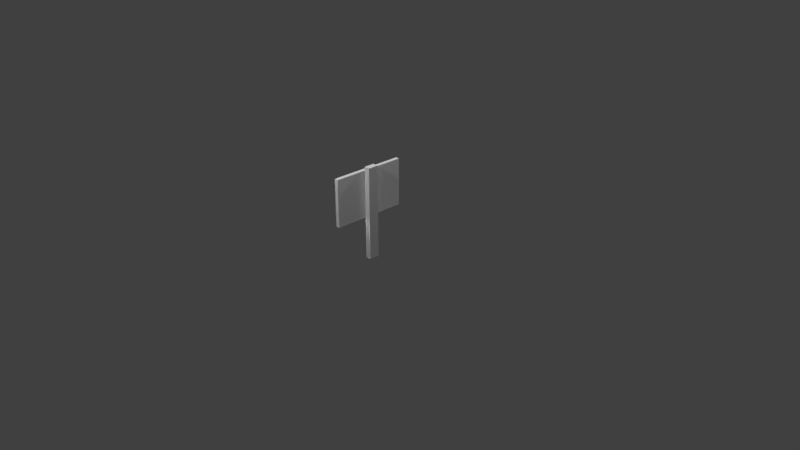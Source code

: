 # Source: Sign.blend  (saved by Blender 2.79.0; exported with 4.5.12 LTS)
import bpy
from mathutils import Matrix  # noqa: F401  (used for matrix-valued properties, if any)

bpy.ops.wm.read_factory_settings(use_empty=True)
scene = bpy.context.scene
scene.name = 'Scene'

# ---- collections
col_collection_1 = bpy.data.collections.new('Collection 1'); scene.collection.children.link(col_collection_1)

# ---- materials (node trees are filled in below, after node groups)
mat_material = bpy.data.materials.new('Material')
mat_material.alpha_threshold = 0.0
mat_material.use_transparent_shadow = False
mat_material.roughness = 0.5
mat_material.line_color = (0.0, 0.0, 0.0, 1.0)

# ---- material node trees

# ---- world
world_world = bpy.data.worlds.new('World'); scene.world = world_world
world_world.color = (0.05088, 0.05088, 0.05088)
world_world.use_sun_shadow = False
world_world.sun_shadow_jitter_overblur = 0.0
world_world.cycles.sampling_method = 'MANUAL'

# ---- cameras
cam_camera = bpy.data.cameras.new('Camera')
cam_camera.clip_end = 100.0
cam_camera.lens = 35.0
cam_camera.sensor_width = 32.0
cam_camera.sensor_height = 18.0
cam_camera.ortho_scale = 7.314
cam_camera.dof.focus_distance = 0.0
cam_camera.dof.aperture_fstop = 128.0

# ---- lights
light_lamp = bpy.data.lights.new('Lamp', 'POINT')
light_lamp.transmission_factor = 0.0
light_lamp.cutoff_distance = 30.0
light_lamp.energy = 100.0
light_lamp.shadow_buffer_clip_start = 1.001
light_lamp.shadow_soft_size = 0.1
light_lamp.shadow_maximum_resolution = 0.006
light_lamp.use_absolute_resolution = True
light_lamp_001 = bpy.data.lights.new('Lamp.001', 'POINT')
light_lamp_001.transmission_factor = 0.0
light_lamp_001.cutoff_distance = 30.0
light_lamp_001.energy = 100.0
light_lamp_001.shadow_buffer_clip_start = 1.001
light_lamp_001.shadow_soft_size = 0.1
light_lamp_001.shadow_maximum_resolution = 0.006
light_lamp_001.use_absolute_resolution = True
light_lamp_002 = bpy.data.lights.new('Lamp.002', 'POINT')
light_lamp_002.transmission_factor = 0.0
light_lamp_002.cutoff_distance = 30.0
light_lamp_002.energy = 100.0
light_lamp_002.shadow_buffer_clip_start = 1.001
light_lamp_002.shadow_soft_size = 0.1
light_lamp_002.shadow_maximum_resolution = 0.006
light_lamp_002.use_absolute_resolution = True
light_lamp_003 = bpy.data.lights.new('Lamp.003', 'POINT')
light_lamp_003.transmission_factor = 0.0
light_lamp_003.cutoff_distance = 30.0
light_lamp_003.energy = 100.0
light_lamp_003.shadow_buffer_clip_start = 1.001
light_lamp_003.shadow_soft_size = 0.1
light_lamp_003.shadow_maximum_resolution = 0.006
light_lamp_003.use_absolute_resolution = True
light_lamp_004 = bpy.data.lights.new('Lamp.004', 'POINT')
light_lamp_004.transmission_factor = 0.0
light_lamp_004.cutoff_distance = 30.0
light_lamp_004.energy = 100.0
light_lamp_004.shadow_buffer_clip_start = 1.001
light_lamp_004.shadow_soft_size = 0.1
light_lamp_004.shadow_maximum_resolution = 0.006
light_lamp_004.use_absolute_resolution = True

# ---- meshes
me_cube = bpy.data.meshes.new('Cube')
me_cube.from_pydata([(0.05189, 1.0, 1.105), (0.05189, -1.0, 1.105), (-0.05189, -1.0, 1.105), (-0.05189, 1.0, 1.105), (0.05189, 1.0, 2.375), (0.05189, -1.0, 2.375), (-0.05189, -1.0, 2.375), (-0.05189, 1.0, 2.375), (0.05189, 0.1406, 1.105), (0.05189, -0.1406, 1.105), (-0.05189, 1.118e-07, 1.105), (0.2071, 0.1406, 1.105), (0.05189, 0.1406, 2.375), (0.05189, -0.1406, 2.375), (-0.05189, 5.96e-08, 2.375), (0.2071, -0.1406, 1.105), (0.2071, 0.1406, 2.375), (0.2071, -0.1406, 2.375), (0.05189, 0.1406, -0.02219), (0.05189, -0.1406, -0.02219), (0.2071, 0.1406, -0.02219), (0.2071, -0.1406, -0.02219), (0.2071, 0.1406, 2.473), (0.05189, 0.1406, 2.473), (0.05189, -0.1406, 2.473), (0.2071, -0.1406, 2.473)], [], [(9, 1, 2, 10), (13, 14, 6, 5), (9, 13, 5, 1), (1, 5, 6, 2), (10, 14, 7, 3), (4, 0, 3, 7), (2, 6, 14, 10), (11, 16, 17, 15), (0, 4, 12, 8), (12, 13, 24, 23), (4, 7, 14, 12), (12, 14, 13), (0, 8, 10, 3), (8, 9, 10), (9, 8, 18, 19), (8, 12, 16, 11), (13, 9, 15, 17), (8, 11, 20, 18), (11, 15, 21, 20), (15, 9, 19, 21), (23, 24, 25, 22), (17, 16, 22, 25), (16, 12, 23, 22), (13, 17, 25, 24)])
_uv = me_cube.uv_layers.new(name='UVMap')
_uv.uv.foreach_set('vector', [0.2629, 0.9715, 0.0002141, 0.9715, 0.0002141, 0.9398, 0.3059, 0.9398, 0.6511, 0.8829, 0.6941, 0.9146, 0.3884, 0.9146, 0.3884, 0.8829, 0.2722, 0.4694, 0.2722, 0.8576, 0.009515, 0.8576, 0.009515, 0.4694, 0.0002141, 0.8829, 0.3884, 0.8829, 0.3884, 0.9146, 0.0002143, 0.9146, 0.3431, 0.02392, 0.3431, 0.4453, 0.01127, 0.4453, 0.01127, 0.02392, 0.9998, 0.9715, 0.6116, 0.9715, 0.6116, 0.9398, 0.9998, 0.9398, 0.6749, 0.02392, 0.6749, 0.4453, 0.3431, 0.4453, 0.3431, 0.02392, 0.8262, 0.3728, 0.8261, 0.761, 0.7401, 0.761, 0.7402, 0.3728, 0.5354, 0.4694, 0.5354, 0.8576, 0.2726, 0.8576, 0.2726, 0.4694, 0.6474, 0.567, 0.5614, 0.567, 0.5614, 0.5225, 0.6474, 0.5225, 0.9998, 0.8829, 0.9998, 0.9146, 0.6941, 0.9146, 0.7371, 0.8829, 0.7371, 0.8829, 0.6941, 0.9146, 0.6511, 0.8829, 0.6116, 0.9715, 0.3489, 0.9715, 0.3059, 0.9398, 0.6116, 0.9398, 0.3489, 0.9715, 0.2629, 0.9715, 0.3059, 0.9398, 0.985, 0.5929, 0.899, 0.5929, 0.899, 0.2482, 0.985, 0.2482, 0.8737, 0.3728, 0.8735, 0.761, 0.8261, 0.761, 0.8262, 0.3728, 0.6926, 0.761, 0.6928, 0.3728, 0.7402, 0.3728, 0.7401, 0.761, 0.8737, 0.3728, 0.8262, 0.3728, 0.8263, 0.02816, 0.8738, 0.02818, 0.8262, 0.3728, 0.7402, 0.3728, 0.7403, 0.02813, 0.8263, 0.02816, 0.7402, 0.3728, 0.6928, 0.3728, 0.6929, 0.02812, 0.7403, 0.02813, 0.563, 0.6809, 0.649, 0.6809, 0.649, 0.7284, 0.563, 0.7284, 0.7401, 0.761, 0.8261, 0.761, 0.8261, 0.791, 0.7401, 0.791, 0.8261, 0.761, 0.8735, 0.761, 0.8735, 0.791, 0.8261, 0.791, 0.6926, 0.761, 0.7401, 0.761, 0.7401, 0.791, 0.6926, 0.7909])
me_cube.materials.append(mat_material)
me_cube.use_remesh_preserve_volume = False
me_cube.use_remesh_preserve_attributes = False
me_cube.use_mirror_vertex_groups = False
me_cube.update()

# ---- objects
ob_cube = bpy.data.objects.new('Cube', me_cube)
ob_lamp = bpy.data.objects.new('Lamp', light_lamp)
ob_camera = bpy.data.objects.new('Camera', cam_camera)
ob_lamp_001 = bpy.data.objects.new('Lamp.001', light_lamp_001)
ob_lamp_002 = bpy.data.objects.new('Lamp.002', light_lamp_002)
ob_lamp_003 = bpy.data.objects.new('Lamp.003', light_lamp_003)
ob_lamp_004 = bpy.data.objects.new('Lamp.004', light_lamp_004)

# ---- transforms, parenting, visibility, modifiers, constraints
ob_cube.location = (0.0, 0.0, 0.0)
ob_cube.scale = (0.5, 0.5, 0.5)
ob_cube.lock_rotations_4d = False
ob_cube.empty_display_type = 'ARROWS'
ob_cube.lineart.crease_threshold = 0.0
ob_lamp.location = (4.076, 1.005, 5.904)
ob_lamp.rotation_euler = (0.6503, 0.05522, 1.866)
ob_lamp.lock_rotations_4d = False
ob_lamp.empty_display_type = 'ARROWS'
ob_lamp.color = (0.0, 0.0, 0.0, 0.0)
ob_lamp.lineart.crease_threshold = 0.0
ob_camera.location = (7.481, -6.508, 5.344)
ob_camera.rotation_euler = (1.109, 0.0, 0.8149)
ob_camera.lock_rotations_4d = False
ob_camera.empty_display_type = 'ARROWS'
ob_camera.color = (0.0, 0.0, 0.0, 0.0)
ob_camera.display_type = 'WIRE'
ob_camera.lineart.crease_threshold = 0.0
ob_lamp_001.location = (-2.502, 1.005, 2.813)
ob_lamp_001.rotation_euler = (0.6503, 0.05522, 1.866)
ob_lamp_001.lock_rotations_4d = False
ob_lamp_001.empty_display_type = 'ARROWS'
ob_lamp_001.color = (0.0, 0.0, 0.0, 0.0)
ob_lamp_001.lineart.crease_threshold = 0.0
ob_lamp_002.location = (0.2535, 2.399, 2.813)
ob_lamp_002.rotation_euler = (0.6503, 0.05522, 1.866)
ob_lamp_002.lock_rotations_4d = False
ob_lamp_002.empty_display_type = 'ARROWS'
ob_lamp_002.color = (0.0, 0.0, 0.0, 0.0)
ob_lamp_002.lineart.crease_threshold = 0.0
ob_lamp_003.location = (0.2535, -2.001, 2.813)
ob_lamp_003.rotation_euler = (0.6503, 0.05522, 1.866)
ob_lamp_003.lock_rotations_4d = False
ob_lamp_003.empty_display_type = 'ARROWS'
ob_lamp_003.color = (0.0, 0.0, 0.0, 0.0)
ob_lamp_003.lineart.crease_threshold = 0.0
ob_lamp_004.location = (-0.02783, 0.04858, -0.147)
ob_lamp_004.rotation_euler = (0.6503, 0.05522, 1.866)
ob_lamp_004.lock_rotations_4d = False
ob_lamp_004.empty_display_type = 'ARROWS'
ob_lamp_004.color = (0.0, 0.0, 0.0, 0.0)
ob_lamp_004.lineart.crease_threshold = 0.0

# ---- collection membership
col_collection_1.objects.link(ob_cube)
col_collection_1.objects.link(ob_lamp)
col_collection_1.objects.link(ob_camera)
col_collection_1.objects.link(ob_lamp_001)
col_collection_1.objects.link(ob_lamp_002)
col_collection_1.objects.link(ob_lamp_003)
col_collection_1.objects.link(ob_lamp_004)

# ---- scene / render settings (as saved in the file)
scene.camera = ob_camera
scene.frame_start = 1; scene.frame_end = 250; scene.frame_set(1)
scene.render.engine = 'BLENDER_EEVEE_NEXT'
scene.render.resolution_percentage = 50
scene.render.dither_intensity = 0.0
scene.cycles.use_denoising = False
scene.cycles.samples = 128
scene.cycles.sampling_pattern = 'TABULATED_SOBOL'
scene.cycles.use_adaptive_sampling = False
scene.cycles.use_light_tree = False
scene.cycles.blur_glossy = 0.0
scene.cycles.sample_clamp_indirect = 0.0
scene.view_settings.view_transform = 'Standard'
bpy.context.view_layer.update()
